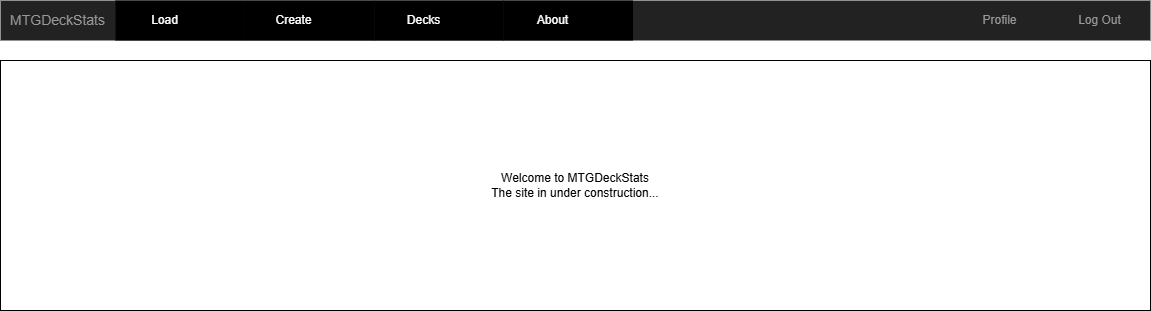

The diagram above was exported from draw.io. Its source (the exported page's mxGraphModel, read from the mxfile embedded in the PNG):
<mxGraphModel dx="1250" dy="913" grid="1" gridSize="10" guides="1" tooltips="1" connect="1" arrows="1" fold="1" page="1" pageScale="1.5" pageWidth="826" pageHeight="1169" background="#ffffff" math="0" shadow="0">
  <root>
    <mxCell id="0" style=";html=1;" />
    <mxCell id="1" style=";html=1;" parent="0" />
    <mxCell id="AOqvkfjW98w2W1i4d9EH-10" value="Welcome to MTGDeckStats&lt;br&gt;The site in under construction..." style="rounded=0;whiteSpace=wrap;html=1;" vertex="1" parent="1">
      <mxGeometry x="40" y="130" width="1150" height="250" as="geometry" />
    </mxCell>
    <mxCell id="lxu9mKjyU-8h7MxJNj6K-1" value="" style="html=1;shadow=0;dashed=0;shape=mxgraph.bootstrap.rect;fillColor=#222222;strokeColor=none;whiteSpace=wrap;rounded=0;fontSize=12;fontColor=#000000;align=center;" vertex="1" parent="1">
      <mxGeometry x="40" y="70" width="1150" height="40" as="geometry" />
    </mxCell>
    <mxCell id="lxu9mKjyU-8h7MxJNj6K-2" value="MTGDeckStats" style="html=1;shadow=0;dashed=0;fillColor=none;strokeColor=none;shape=mxgraph.bootstrap.rect;fontColor=#999999;fontSize=14;whiteSpace=wrap;" vertex="1" parent="lxu9mKjyU-8h7MxJNj6K-1">
      <mxGeometry width="115" height="40" as="geometry" />
    </mxCell>
    <mxCell id="lxu9mKjyU-8h7MxJNj6K-3" value="Load" style="html=1;shadow=0;dashed=0;shape=mxgraph.bootstrap.rect;fillColor=#000000;strokeColor=none;fontColor=#ffffff;spacingRight=30;whiteSpace=wrap;" vertex="1" parent="lxu9mKjyU-8h7MxJNj6K-1">
      <mxGeometry x="115" width="129.375" height="40" as="geometry" />
    </mxCell>
    <mxCell id="lxu9mKjyU-8h7MxJNj6K-4" value="Profile" style="html=1;shadow=0;dashed=0;fillColor=none;strokeColor=none;shape=mxgraph.bootstrap.rect;fontColor=#999999;whiteSpace=wrap;" vertex="1" parent="lxu9mKjyU-8h7MxJNj6K-1">
      <mxGeometry x="948.75" width="100.625" height="40" as="geometry" />
    </mxCell>
    <mxCell id="lxu9mKjyU-8h7MxJNj6K-5" value="Log Out" style="html=1;shadow=0;dashed=0;fillColor=none;strokeColor=none;shape=mxgraph.bootstrap.rect;fontColor=#999999;whiteSpace=wrap;" vertex="1" parent="lxu9mKjyU-8h7MxJNj6K-1">
      <mxGeometry x="1049.375" width="100.625" height="40" as="geometry" />
    </mxCell>
    <mxCell id="lxu9mKjyU-8h7MxJNj6K-6" value="Create" style="html=1;shadow=0;dashed=0;shape=mxgraph.bootstrap.rect;fillColor=#000000;strokeColor=none;fontColor=#ffffff;spacingRight=30;whiteSpace=wrap;" vertex="1" parent="lxu9mKjyU-8h7MxJNj6K-1">
      <mxGeometry x="244.38" width="129.375" height="40" as="geometry" />
    </mxCell>
    <mxCell id="lxu9mKjyU-8h7MxJNj6K-7" value="About" style="html=1;shadow=0;dashed=0;shape=mxgraph.bootstrap.rect;fillColor=#000000;strokeColor=none;fontColor=#ffffff;spacingRight=30;whiteSpace=wrap;" vertex="1" parent="lxu9mKjyU-8h7MxJNj6K-1">
      <mxGeometry x="503.14" width="129.375" height="40" as="geometry" />
    </mxCell>
    <mxCell id="lxu9mKjyU-8h7MxJNj6K-8" value="Decks" style="html=1;shadow=0;dashed=0;shape=mxgraph.bootstrap.rect;fillColor=#000000;strokeColor=none;fontColor=#ffffff;spacingRight=30;whiteSpace=wrap;" vertex="1" parent="lxu9mKjyU-8h7MxJNj6K-1">
      <mxGeometry x="373.76" width="129.375" height="40" as="geometry" />
    </mxCell>
  </root>
</mxGraphModel>